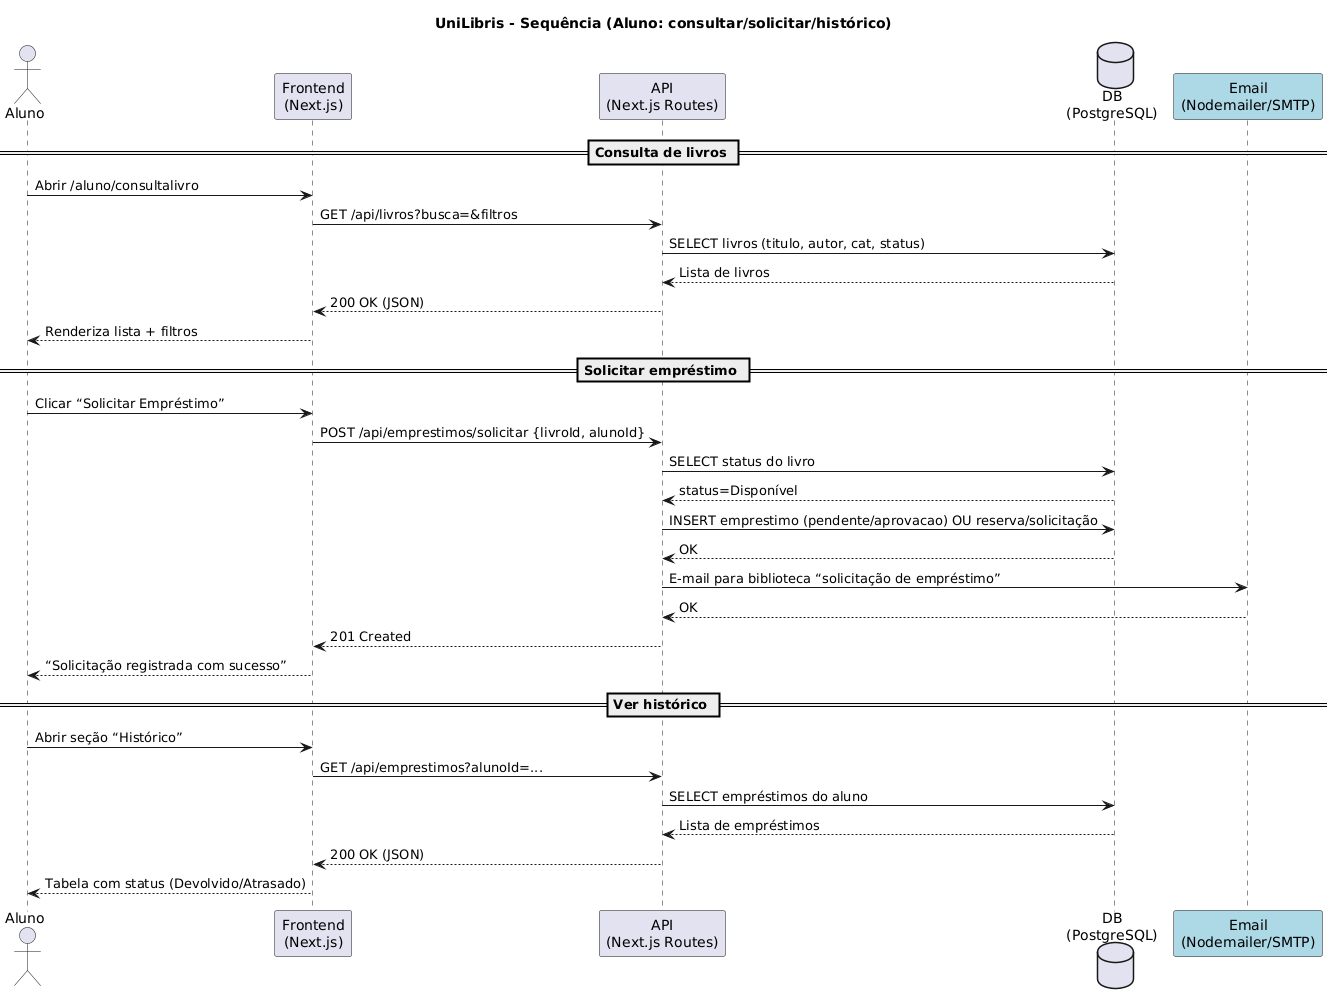

The diagram above was rendered by PlantUML. Its source (embedded in the PNG):
@startuml
title UniLibris - Sequência (Aluno: consultar/solicitar/histórico)

actor Aluno
participant "Frontend\n(Next.js)" as FE
participant "API\n(Next.js Routes)" as API
database "DB\n(PostgreSQL)" as DB
participant "Email\n(Nodemailer/SMTP)" as Mail #lightblue

== Consulta de livros ==
Aluno -> FE : Abrir /aluno/consultalivro
FE -> API : GET /api/livros?busca=&filtros
API -> DB : SELECT livros (titulo, autor, cat, status)
DB --> API : Lista de livros
API --> FE : 200 OK (JSON)
FE --> Aluno : Renderiza lista + filtros

== Solicitar empréstimo ==
Aluno -> FE : Clicar “Solicitar Empréstimo”
FE -> API : POST /api/emprestimos/solicitar {livroId, alunoId}
API -> DB : SELECT status do livro
DB --> API : status=Disponível
API -> DB : INSERT emprestimo (pendente/aprovacao) OU reserva/solicitação
DB --> API : OK
API -> Mail : E-mail para biblioteca “solicitação de empréstimo”
Mail --> API : OK
API --> FE : 201 Created
FE --> Aluno : “Solicitação registrada com sucesso”

== Ver histórico ==
Aluno -> FE : Abrir seção “Histórico”
FE -> API : GET /api/emprestimos?alunoId=...
API -> DB : SELECT empréstimos do aluno
DB --> API : Lista de empréstimos
API --> FE : 200 OK (JSON)
FE --> Aluno : Tabela com status (Devolvido/Atrasado)
@enduml